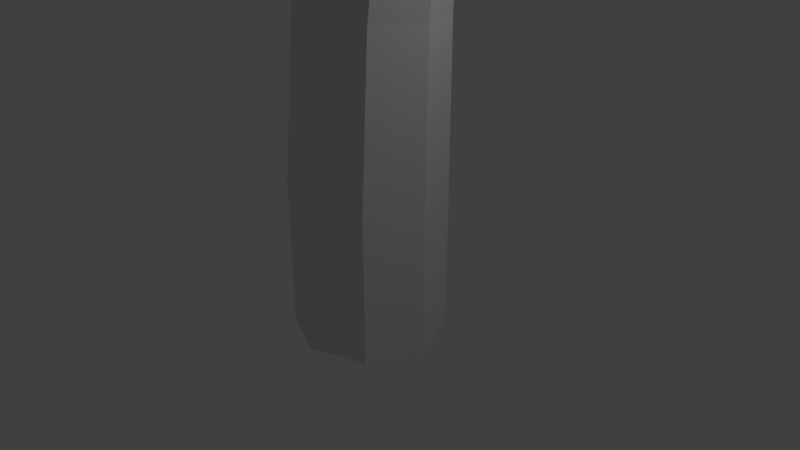 # Source: tree1.blend  (saved by Blender 2.79.0; exported with 4.5.12 LTS)
import bpy
from mathutils import Matrix  # noqa: F401  (used for matrix-valued properties, if any)

bpy.ops.wm.read_factory_settings(use_empty=True)
scene = bpy.context.scene
scene.name = 'Scene'

# ---- collections
col_collection_1 = bpy.data.collections.new('Collection 1'); scene.collection.children.link(col_collection_1)

# ---- world
world_world = bpy.data.worlds.new('World'); scene.world = world_world
world_world.color = (0.05088, 0.05088, 0.05088)
world_world.use_sun_shadow = False
world_world.sun_shadow_jitter_overblur = 0.0
world_world.cycles.sampling_method = 'MANUAL'

# ---- cameras
cam_camera = bpy.data.cameras.new('Camera')
cam_camera.clip_end = 100.0
cam_camera.lens = 35.0
cam_camera.sensor_width = 32.0
cam_camera.sensor_height = 18.0
cam_camera.ortho_scale = 7.314
cam_camera.dof.focus_distance = 0.0
cam_camera.dof.aperture_fstop = 128.0

# ---- lights
light_lamp = bpy.data.lights.new('Lamp', 'POINT')
light_lamp.transmission_factor = 0.0
light_lamp.cutoff_distance = 30.0
light_lamp.energy = 100.0
light_lamp.shadow_buffer_clip_start = 1.001
light_lamp.shadow_soft_size = 0.1
light_lamp.shadow_maximum_resolution = 0.006
light_lamp.use_absolute_resolution = True

# ---- meshes
me_icosphere = bpy.data.meshes.new('Icosphere')
me_icosphere.from_pydata([(0.05867, 0.04272, 4.51), (1.733, -1.573, 5.945), (-0.4093, -2.178, 5.803), (-2.252, 0.2699, 5.839), (-0.8676, 2.131, 5.704), (1.583, 1.21, 6.025), (0.4137, -1.718, 7.297), (-1.408, -1.01, 7.798), (-1.227, 0.9277, 7.95), (0.5444, 1.713, 7.418), (1.719, -0.3477, 7.136), (0.239, -0.01873, 8.595), (-0.3961, -1.192, 4.851), (1.068, -0.7855, 4.885), (0.5775, -1.825, 5.486), (1.96, -0.24, 5.413), (0.9905, 0.4172, 4.768), (-1.119, -0.08418, 4.852), (-1.802, -1.07, 5.779), (-0.6261, 1.013, 4.804), (-1.569, 1.409, 5.655), (0.2689, 1.921, 5.397), (1.752, -0.589, 6.469), (1.739, 0.5558, 6.222), (0.1103, -2.14, 6.682), (0.9889, -1.617, 6.529), (-1.975, -0.6216, 7.031), (-1.396, -1.629, 7.087), (-1.267, 1.539, 6.987), (-1.895, 0.546, 6.952), (1.016, 1.586, 6.482), (-0.2841, 1.87, 6.672), (1.569, -1.01, 7.217), (-0.232, -1.491, 7.959), (-1.683, -0.06659, 7.922), (-0.3964, 1.67, 7.827), (1.424, 0.9512, 7.428), (0.2839, -1.078, 8.296), (1.192, -0.1583, 8.104), (-0.6647, -0.6172, 8.481), (-0.3854, 0.7948, 8.511), (0.4839, 0.9774, 8.28), (3.225, 1.02, 6.806), (5.725, -1.394, 8.949), (2.526, -2.297, 8.737), (-0.2261, 1.36, 8.791), (1.842, 4.14, 8.59), (5.501, 2.764, 9.069), (3.755, -1.61, 10.97), (1.035, -0.5514, 11.72), (1.305, 2.342, 11.94), (3.95, 3.515, 11.15), (5.705, 0.4372, 10.73), (3.494, 0.9285, 12.91), (2.546, -0.8243, 7.317), (4.732, -0.2168, 7.367), (4.0, -1.769, 8.265), (6.065, 0.598, 8.156), (4.617, 1.58, 7.192), (1.466, 0.8307, 7.317), (0.4466, -0.6417, 8.702), (2.202, 2.469, 7.246), (0.7939, 3.061, 8.517), (3.539, 3.825, 8.131), (5.753, 0.07682, 9.733), (5.734, 1.787, 9.364), (3.302, -2.24, 10.05), (4.614, -1.458, 9.822), (0.1879, 0.02806, 10.57), (1.053, -1.476, 10.66), (1.246, 3.255, 10.51), (0.3072, 1.772, 10.45), (4.654, 3.325, 9.752), (2.713, 3.749, 10.04), (5.481, -0.5515, 10.85), (2.791, -1.271, 11.96), (0.624, 0.857, 11.9), (2.545, 3.451, 11.76), (5.264, 2.377, 11.16), (3.561, -0.6538, 12.46), (4.918, 0.72, 12.17), (2.145, 0.03463, 12.74), (2.562, 2.143, 12.78), (3.86, 2.416, 12.44), (6.47, -0.02623, 6.899), (8.263, -1.358, 6.602), (7.039, -1.857, 7.879), (6.085, 0.161, 9.062), (6.734, 1.695, 8.116), (8.234, 0.9362, 6.739), (8.418, -1.478, 8.151), (7.77, -0.8935, 9.567), (7.961, 0.7031, 9.533), (8.564, 1.35, 8.133), (9.008, -0.348, 7.242), (9.145, -0.07687, 8.949), (6.445, -1.044, 7.367), (7.242, -0.7088, 6.461), (7.362, -1.565, 7.089), (8.048, -0.2592, 6.177), (7.127, 0.2824, 6.447), (6.063, -0.1308, 7.824), (6.286, -0.9433, 8.746), (6.294, 0.773, 7.487), (6.331, 1.1, 8.533), (7.142, 1.522, 7.236), (8.605, -0.5468, 6.868), (8.442, 0.3966, 6.745), (7.869, -1.825, 8.017), (8.238, -1.394, 7.381), (6.985, -0.5737, 9.518), (7.327, -1.404, 9.182), (7.333, 1.207, 9.048), (6.977, 0.3886, 9.426), (8.223, 1.245, 7.34), (7.654, 1.479, 8.261), (8.98, -0.8935, 7.379), (8.494, -1.29, 8.91), (7.702, -0.1163, 9.806), (8.324, 1.315, 8.944), (9.036, 0.7225, 7.583), (8.98, -0.95, 8.762), (9.34, -0.1919, 8.087), (8.595, -0.5701, 9.459), (8.761, 0.5936, 9.299), (9.076, 0.744, 8.627), (3.124, -4.176, 5.139), (4.817, -5.305, 5.068), (3.826, -5.778, 6.161), (3.01, -4.023, 7.201), (3.544, -2.698, 6.387), (5.083, -3.061, 4.845), (5.25, -5.851, 6.419), (4.47, -5.068, 7.882), (4.637, -3.55, 7.637), (5.233, -2.855, 6.417), (5.428, -4.5, 5.704), (5.843, -4.229, 7.233), (3.151, -5.194, 5.652), (3.92, -4.88, 4.694), (4.032, -5.85, 5.292), (4.675, -4.416, 4.726), (3.918, -3.948, 4.953), (2.615, -4.292, 6.083), (3.127, -5.005, 6.963), (3.171, -3.473, 5.856), (3.159, -3.147, 6.762), (3.921, -2.916, 5.698), (5.394, -4.721, 5.078), (5.03, -3.786, 5.113), (4.499, -5.633, 6.291), (4.937, -5.548, 5.662), (3.694, -4.721, 7.781), (4.087, -5.337, 7.299), (4.05, -3.022, 7.264), (3.615, -3.711, 7.842), (4.926, -2.9, 5.618), (4.376, -2.465, 6.565), (5.472, -4.916, 5.771), (5.305, -5.663, 7.323), (4.402, -4.266, 8.197), (4.982, -2.945, 7.16), (5.69, -3.456, 5.886), (5.839, -5.204, 7.104), (6.04, -4.346, 6.375), (5.294, -4.725, 7.741), (5.267, -3.679, 7.329), (5.77, -3.413, 6.908)], [], [(0, 13, 12), (1, 13, 15), (0, 12, 17), (0, 17, 19), (0, 19, 16), (1, 15, 22), (2, 14, 24), (3, 18, 26), (4, 20, 28), (5, 21, 30), (1, 22, 25), (2, 24, 27), (3, 26, 29), (4, 28, 31), (5, 30, 23), (6, 32, 37), (7, 33, 39), (8, 34, 40), (9, 35, 41), (10, 36, 38), (38, 41, 11), (38, 36, 41), (36, 9, 41), (41, 40, 11), (41, 35, 40), (35, 8, 40), (40, 39, 11), (40, 34, 39), (34, 7, 39), (39, 37, 11), (39, 33, 37), (33, 6, 37), (37, 38, 11), (37, 32, 38), (32, 10, 38), (23, 36, 10), (23, 30, 36), (30, 9, 36), (31, 35, 9), (31, 28, 35), (28, 8, 35), (29, 34, 8), (29, 26, 34), (26, 7, 34), (27, 33, 7), (27, 24, 33), (24, 6, 33), (25, 32, 6), (25, 22, 32), (22, 10, 32), (30, 31, 9), (30, 21, 31), (21, 4, 31), (28, 29, 8), (28, 20, 29), (20, 3, 29), (26, 27, 7), (26, 18, 27), (18, 2, 27), (24, 25, 6), (24, 14, 25), (14, 1, 25), (22, 23, 10), (22, 15, 23), (15, 5, 23), (16, 21, 5), (16, 19, 21), (19, 4, 21), (19, 20, 4), (19, 17, 20), (17, 3, 20), (17, 18, 3), (17, 12, 18), (12, 2, 18), (15, 16, 5), (15, 13, 16), (13, 0, 16), (12, 14, 2), (12, 13, 14), (13, 1, 14), (42, 55, 54), (43, 55, 57), (42, 54, 59), (42, 59, 61), (42, 61, 58), (43, 57, 64), (44, 56, 66), (45, 60, 68), (46, 62, 70), (47, 63, 72), (43, 64, 67), (44, 66, 69), (45, 68, 71), (46, 70, 73), (47, 72, 65), (48, 74, 79), (49, 75, 81), (50, 76, 82), (51, 77, 83), (52, 78, 80), (80, 83, 53), (80, 78, 83), (78, 51, 83), (83, 82, 53), (83, 77, 82), (77, 50, 82), (82, 81, 53), (82, 76, 81), (76, 49, 81), (81, 79, 53), (81, 75, 79), (75, 48, 79), (79, 80, 53), (79, 74, 80), (74, 52, 80), (65, 78, 52), (65, 72, 78), (72, 51, 78), (73, 77, 51), (73, 70, 77), (70, 50, 77), (71, 76, 50), (71, 68, 76), (68, 49, 76), (69, 75, 49), (69, 66, 75), (66, 48, 75), (67, 74, 48), (67, 64, 74), (64, 52, 74), (72, 73, 51), (72, 63, 73), (63, 46, 73), (70, 71, 50), (70, 62, 71), (62, 45, 71), (68, 69, 49), (68, 60, 69), (60, 44, 69), (66, 67, 48), (66, 56, 67), (56, 43, 67), (64, 65, 52), (64, 57, 65), (57, 47, 65), (58, 63, 47), (58, 61, 63), (61, 46, 63), (61, 62, 46), (61, 59, 62), (59, 45, 62), (59, 60, 45), (59, 54, 60), (54, 44, 60), (57, 58, 47), (57, 55, 58), (55, 42, 58), (54, 56, 44), (54, 55, 56), (55, 43, 56), (84, 97, 96), (85, 97, 99), (84, 96, 101), (84, 101, 103), (84, 103, 100), (85, 99, 106), (86, 98, 108), (87, 102, 110), (88, 104, 112), (89, 105, 114), (85, 106, 109), (86, 108, 111), (87, 110, 113), (88, 112, 115), (89, 114, 107), (90, 116, 121), (91, 117, 123), (92, 118, 124), (93, 119, 125), (94, 120, 122), (122, 125, 95), (122, 120, 125), (120, 93, 125), (125, 124, 95), (125, 119, 124), (119, 92, 124), (124, 123, 95), (124, 118, 123), (118, 91, 123), (123, 121, 95), (123, 117, 121), (117, 90, 121), (121, 122, 95), (121, 116, 122), (116, 94, 122), (107, 120, 94), (107, 114, 120), (114, 93, 120), (115, 119, 93), (115, 112, 119), (112, 92, 119), (113, 118, 92), (113, 110, 118), (110, 91, 118), (111, 117, 91), (111, 108, 117), (108, 90, 117), (109, 116, 90), (109, 106, 116), (106, 94, 116), (114, 115, 93), (114, 105, 115), (105, 88, 115), (112, 113, 92), (112, 104, 113), (104, 87, 113), (110, 111, 91), (110, 102, 111), (102, 86, 111), (108, 109, 90), (108, 98, 109), (98, 85, 109), (106, 107, 94), (106, 99, 107), (99, 89, 107), (100, 105, 89), (100, 103, 105), (103, 88, 105), (103, 104, 88), (103, 101, 104), (101, 87, 104), (101, 102, 87), (101, 96, 102), (96, 86, 102), (99, 100, 89), (99, 97, 100), (97, 84, 100), (96, 98, 86), (96, 97, 98), (97, 85, 98), (126, 139, 138), (127, 139, 141), (126, 138, 143), (126, 143, 145), (126, 145, 142), (127, 141, 148), (128, 140, 150), (129, 144, 152), (130, 146, 154), (131, 147, 156), (127, 148, 151), (128, 150, 153), (129, 152, 155), (130, 154, 157), (131, 156, 149), (132, 158, 163), (133, 159, 165), (134, 160, 166), (135, 161, 167), (136, 162, 164), (164, 167, 137), (164, 162, 167), (162, 135, 167), (167, 166, 137), (167, 161, 166), (161, 134, 166), (166, 165, 137), (166, 160, 165), (160, 133, 165), (165, 163, 137), (165, 159, 163), (159, 132, 163), (163, 164, 137), (163, 158, 164), (158, 136, 164), (149, 162, 136), (149, 156, 162), (156, 135, 162), (157, 161, 135), (157, 154, 161), (154, 134, 161), (155, 160, 134), (155, 152, 160), (152, 133, 160), (153, 159, 133), (153, 150, 159), (150, 132, 159), (151, 158, 132), (151, 148, 158), (148, 136, 158), (156, 157, 135), (156, 147, 157), (147, 130, 157), (154, 155, 134), (154, 146, 155), (146, 129, 155), (152, 153, 133), (152, 144, 153), (144, 128, 153), (150, 151, 132), (150, 140, 151), (140, 127, 151), (148, 149, 136), (148, 141, 149), (141, 131, 149), (142, 147, 131), (142, 145, 147), (145, 130, 147), (145, 146, 130), (145, 143, 146), (143, 129, 146), (143, 144, 129), (143, 138, 144), (138, 128, 144), (141, 142, 131), (141, 139, 142), (139, 126, 142), (138, 140, 128), (138, 139, 140), (139, 127, 140)])
me_icosphere.use_remesh_preserve_volume = False
me_icosphere.use_remesh_preserve_attributes = False
me_icosphere.use_mirror_vertex_groups = False
me_icosphere.update()
me_cylinder = bpy.data.meshes.new('Cylinder')
me_cylinder.from_pydata([(0.0, 1.0, -1.0), (0.0, 1.0, 1.0), (0.7071, 0.7071, -1.0), (0.7071, 0.7071, 1.0), (1.0, -4.371e-08, -1.0), (1.0, -4.371e-08, 1.0), (0.7071, -0.7071, -1.0), (0.7071, -0.7071, 1.0), (-8.742e-08, -1.0, -1.0), (-8.742e-08, -1.0, 1.0), (-0.7071, -0.7071, -1.0), (-0.7071, -0.7071, 1.0), (-1.0, 1.192e-08, -1.0), (-1.0, 1.192e-08, 1.0), (-0.7071, 0.7071, -1.0), (-0.7071, 0.7071, 1.0), (0.7646, 0.6382, 3.177), (0.1337, 0.9025, 3.273), (1.026, -2.05e-08, 3.137), (0.7646, -0.6382, 3.177), (0.1337, -0.9025, 3.273), (-0.4973, -0.6382, 3.369), (-0.7586, -6.732e-09, 3.408), (-0.4973, 0.6382, 3.369), (1.034, 0.549, 5.542), (0.4912, 0.7765, 5.625), (1.259, -1.684e-08, 5.508), (1.034, -0.549, 5.542), (0.4912, -0.7765, 5.625), (-0.05165, -0.549, 5.707), (-0.2765, -4.986e-09, 5.742), (-0.05165, 0.549, 5.707), (1.272, 0.7489, 7.976), (0.8154, 0.9085, 7.86), (1.461, 0.3265, 8.158), (1.272, -0.1111, 8.299), (0.8154, -0.3076, 8.317), (0.359, -0.148, 8.201), (0.17, 0.2743, 8.019), (0.359, 0.712, 7.878), (0.5932, 1.453, 9.995), (0.2834, 1.521, 9.81), (0.7215, 1.169, 10.19), (0.5932, 0.8361, 10.28), (0.2834, 0.6498, 10.21), (-0.02644, 0.7187, 10.03), (-0.1548, 1.003, 9.833), (-0.02644, 1.335, 9.743), (-0.03165, 1.781, 11.25), (-0.2088, 1.849, 11.16), (0.04172, 1.594, 11.31), (-0.03165, 1.397, 11.31), (-0.2088, 1.306, 11.24), (-0.3859, 1.373, 11.15), (-0.4593, 1.56, 11.09), (-0.3859, 1.757, 11.09), (-0.6852, 1.807, 12.36), (-0.7307, 1.825, 12.33), (-0.6664, 1.759, 12.37), (-0.6852, 1.709, 12.37), (-0.7307, 1.685, 12.35), (-0.7762, 1.703, 12.33), (-0.795, 1.751, 12.31), (-0.7762, 1.801, 12.32), (0.06053, 0.6425, 8.954), (0.2192, 1.022, 8.822), (0.6023, 0.1871, 9.315), (0.2192, 0.2968, 9.159), (1.144, 0.7568, 9.201), (0.9854, 0.3776, 9.333), (0.6023, 1.212, 8.84), (0.9854, 1.102, 8.996), (0.5992, -0.865, 6.336), (0.7073, -0.5975, 7.667), (0.2221, -0.4104, 7.588), (0.08524, -0.65, 6.373), (1.326, -0.1308, 6.283), (1.393, 0.05389, 7.433), (1.192, -0.4051, 7.602), (1.113, -0.65, 6.298), (0.5992, 0.6034, 6.336), (0.7073, 0.6978, 7.18), (1.192, 0.5107, 7.258), (1.113, 0.3883, 6.298), (0.08524, 0.3883, 6.373), (0.2221, 0.5055, 7.244), (0.02117, 0.04647, 7.413), (-0.1277, -0.1308, 6.389), (1.547, 0.7992, 8.229), (1.372, 1.01, 8.426), (1.615, 0.4693, 8.234), (1.538, 0.2132, 8.439), (1.359, 0.1808, 8.723), (1.184, 0.3911, 8.92), (1.115, 0.721, 8.914), (1.193, 0.9772, 8.71), (2.609, 1.119, 9.269), (2.422, 1.251, 9.368), (2.696, 0.8875, 9.299), (2.632, 0.6919, 9.44), (2.455, 0.6469, 9.609), (2.268, 0.7788, 9.708), (2.181, 1.01, 9.679), (2.245, 1.206, 9.538), (3.178, 1.292, 10.04), (3.085, 1.383, 10.1), (3.195, 1.15, 10.04), (3.126, 1.041, 10.1), (3.013, 1.029, 10.19), (2.92, 1.12, 10.25), (2.903, 1.261, 10.25), (2.972, 1.37, 10.18), (3.592, 1.298, 10.81), (3.569, 1.321, 10.82), (3.597, 1.261, 10.81), (3.579, 1.233, 10.82), (3.55, 1.23, 10.85), (3.526, 1.253, 10.86), (3.522, 1.29, 10.86), (3.54, 1.318, 10.85), (1.682, 0.8537, 9.277), (1.742, 1.078, 9.099), (1.955, 0.4065, 9.153), (1.77, 0.5755, 9.299), (2.189, 0.6699, 8.746), (2.129, 0.4456, 8.924), (1.916, 1.117, 8.869), (2.101, 0.948, 8.723), (0.8988, 0.1052, 8.578), (0.7417, 0.3339, 8.802), (1.131, 0.406, 8.038), (1.06, 0.1351, 8.262), (0.9122, 0.988, 8.261), (1.069, 0.7593, 8.037), (0.7511, 0.9581, 8.578), (0.6805, 0.6872, 8.802), (-0.1674, 0.3642, 6.945), (-0.2331, 0.09161, 7.132), (0.04899, 0.6217, 6.966), (0.2893, 0.7132, 7.184), (0.4128, 0.5852, 7.471), (0.3471, 0.3126, 7.658), (0.1307, 0.05514, 7.636), (-0.1096, -0.03641, 7.418), (-1.119, 0.9747, 7.961), (-1.112, 0.7437, 8.055), (-0.9928, 1.186, 8.002), (-0.806, 1.253, 8.153), (-0.6686, 1.137, 8.326), (-0.6611, 0.9055, 8.419), (-0.7878, 0.6947, 8.378), (-0.9745, 0.6277, 8.227), (-1.64, 1.295, 8.719), (-1.657, 1.165, 8.774), (-1.539, 1.396, 8.728), (-1.414, 1.408, 8.795), (-1.338, 1.324, 8.881), (-1.355, 1.194, 8.936), (-1.455, 1.093, 8.928), (-1.58, 1.081, 8.86), (-1.934, 1.598, 9.484), (-1.938, 1.564, 9.498), (-1.908, 1.624, 9.486), (-1.876, 1.627, 9.503), (-1.856, 1.605, 9.525), (-1.861, 1.572, 9.539), (-1.886, 1.546, 9.537), (-1.919, 1.543, 9.52), (-0.3389, 0.4092, 7.988), (-0.5446, 0.323, 7.798), (-0.1512, 0.9035, 7.885), (-0.1759, 0.6496, 8.024), (-0.4849, 0.9357, 7.463), (-0.2792, 1.022, 7.653), (-0.6725, 0.4414, 7.566), (-0.6478, 0.6952, 7.427), (0.7626, 0.2737, 7.332), (0.6703, 0.003072, 7.545), (0.4066, 0.2846, 6.776), (0.6534, 0.3903, 7.014), (0.0747, -0.2521, 6.971), (0.167, 0.01851, 6.758), (0.1839, -0.3687, 7.29), (0.4306, -0.263, 7.528), (0.8485, -0.4585, 7.637), (1.049, -0.4362, 7.78), (0.6045, -0.4477, 7.676), (0.4601, -0.41, 7.873), (0.4999, -0.3675, 8.113), (0.7005, -0.3452, 8.256), (0.9444, -0.356, 8.217), (1.089, -0.3937, 8.02), (0.9216, -1.503, 8.023), (1.062, -1.431, 8.115), (0.7438, -1.528, 8.058), (0.6332, -1.492, 8.199), (0.6546, -1.416, 8.364), (0.7954, -1.345, 8.456), (0.9732, -1.319, 8.422), (1.084, -1.355, 8.28), (0.979, -2.122, 8.373), (1.067, -2.094, 8.422), (0.877, -2.109, 8.392), (0.8212, -2.063, 8.468), (0.8442, -2.011, 8.555), (0.9326, -1.983, 8.603), (1.035, -1.996, 8.584), (1.09, -2.042, 8.509), (0.954, -2.611, 8.786), (0.9767, -2.604, 8.798), (0.9278, -2.608, 8.791), (0.9135, -2.596, 8.81), (0.9194, -2.583, 8.832), (0.9421, -2.576, 8.845), (0.9683, -2.579, 8.84), (0.9826, -2.591, 8.821), (0.9415, -0.8519, 8.3), (1.07, -0.8802, 8.13), (0.5605, -0.9181, 8.219), (0.7306, -0.8676, 8.337), (0.6592, -1.002, 7.846), (0.531, -0.9738, 8.015), (1.04, -0.9359, 7.927), (0.8701, -0.9864, 7.809), (0.5368, -0.01235, 8.142), (0.7484, -0.01245, 8.295), (0.6512, -0.06389, 7.674), (0.4965, -0.03366, 7.884), (1.122, -0.08544, 7.787), (0.9101, -0.08534, 7.633), (1.162, -0.06413, 8.044), (1.007, -0.0339, 8.255)], [], [(0, 1, 3, 2), (2, 3, 5, 4), (4, 5, 7, 6), (6, 7, 9, 8), (8, 9, 11, 10), (10, 11, 13, 12), (9, 7, 19, 20), (12, 13, 15, 14), (14, 15, 1, 0), (0, 2, 4, 6, 8, 10, 12, 14), (17, 23, 31, 25), (15, 13, 22, 23), (5, 3, 16, 18), (11, 9, 20, 21), (1, 15, 23, 17), (3, 1, 17, 16), (7, 5, 18, 19), (13, 11, 21, 22), (74, 73, 36, 37), (22, 21, 29, 30), (20, 19, 27, 28), (18, 16, 24, 26), (23, 22, 30, 31), (21, 20, 28, 29), (19, 18, 26, 27), (16, 17, 25, 24), (65, 64, 46, 47), (78, 77, 34, 35), (82, 81, 33, 32), (81, 85, 39, 33), (86, 74, 37, 38), (73, 78, 35, 36), (77, 82, 32, 34), (85, 86, 38, 39), (46, 45, 53, 54), (67, 66, 44, 45), (69, 68, 42, 43), (71, 70, 41, 40), (70, 65, 47, 41), (64, 67, 45, 46), (66, 69, 43, 44), (68, 71, 40, 42), (48, 49, 57, 56), (44, 43, 51, 52), (42, 40, 48, 50), (47, 46, 54, 55), (45, 44, 52, 53), (43, 42, 50, 51), (40, 41, 49, 48), (41, 47, 55, 49), (56, 57, 63, 62, 61, 60, 59, 58), (49, 55, 63, 57), (54, 53, 61, 62), (52, 51, 59, 60), (50, 48, 56, 58), (55, 54, 62, 63), (53, 52, 60, 61), (51, 50, 58, 59), (34, 32, 71, 68), (36, 35, 69, 66), (38, 37, 67, 64), (33, 39, 65, 70), (32, 33, 70, 71), (35, 34, 68, 69), (37, 36, 66, 67), (39, 38, 64, 65), (31, 30, 87, 84), (84, 87, 86, 85), (26, 24, 83, 76), (76, 83, 82, 77), (28, 27, 79, 72), (72, 79, 78, 73), (30, 29, 75, 87), (87, 75, 74, 86), (25, 31, 84, 80), (80, 84, 85, 81), (24, 25, 80, 83), (83, 80, 81, 82), (27, 26, 76, 79), (79, 76, 77, 78), (29, 28, 72, 75), (75, 72, 73, 74), (129, 128, 92, 93), (121, 120, 102, 103), (131, 130, 90, 91), (133, 132, 89, 88), (132, 134, 95, 89), (135, 129, 93, 94), (128, 131, 91, 92), (130, 133, 88, 90), (134, 135, 94, 95), (102, 101, 109, 110), (123, 122, 100, 101), (125, 124, 98, 99), (127, 126, 97, 96), (126, 121, 103, 97), (120, 123, 101, 102), (122, 125, 99, 100), (124, 127, 96, 98), (104, 105, 113, 112), (100, 99, 107, 108), (98, 96, 104, 106), (103, 102, 110, 111), (101, 100, 108, 109), (99, 98, 106, 107), (96, 97, 105, 104), (97, 103, 111, 105), (112, 113, 119, 118, 117, 116, 115, 114), (105, 111, 119, 113), (110, 109, 117, 118), (108, 107, 115, 116), (106, 104, 112, 114), (111, 110, 118, 119), (109, 108, 116, 117), (107, 106, 114, 115), (90, 88, 127, 124), (92, 91, 125, 122), (94, 93, 123, 120), (89, 95, 121, 126), (88, 89, 126, 127), (91, 90, 124, 125), (93, 92, 122, 123), (95, 94, 120, 121), (177, 176, 140, 141), (169, 168, 150, 151), (179, 178, 138, 139), (181, 180, 137, 136), (180, 182, 143, 137), (183, 177, 141, 142), (176, 179, 139, 140), (178, 181, 136, 138), (182, 183, 142, 143), (150, 149, 157, 158), (171, 170, 148, 149), (173, 172, 146, 147), (175, 174, 145, 144), (174, 169, 151, 145), (168, 171, 149, 150), (170, 173, 147, 148), (172, 175, 144, 146), (152, 153, 161, 160), (148, 147, 155, 156), (146, 144, 152, 154), (151, 150, 158, 159), (149, 148, 156, 157), (147, 146, 154, 155), (144, 145, 153, 152), (145, 151, 159, 153), (160, 161, 167, 166, 165, 164, 163, 162), (153, 159, 167, 161), (158, 157, 165, 166), (156, 155, 163, 164), (154, 152, 160, 162), (159, 158, 166, 167), (157, 156, 164, 165), (155, 154, 162, 163), (138, 136, 175, 172), (140, 139, 173, 170), (142, 141, 171, 168), (137, 143, 169, 174), (136, 137, 174, 175), (139, 138, 172, 173), (141, 140, 170, 171), (143, 142, 168, 169), (225, 224, 188, 189), (217, 216, 198, 199), (227, 226, 186, 187), (229, 228, 185, 184), (228, 230, 191, 185), (231, 225, 189, 190), (224, 227, 187, 188), (226, 229, 184, 186), (230, 231, 190, 191), (198, 197, 205, 206), (219, 218, 196, 197), (221, 220, 194, 195), (223, 222, 193, 192), (222, 217, 199, 193), (216, 219, 197, 198), (218, 221, 195, 196), (220, 223, 192, 194), (200, 201, 209, 208), (196, 195, 203, 204), (194, 192, 200, 202), (199, 198, 206, 207), (197, 196, 204, 205), (195, 194, 202, 203), (192, 193, 201, 200), (193, 199, 207, 201), (208, 209, 215, 214, 213, 212, 211, 210), (201, 207, 215, 209), (206, 205, 213, 214), (204, 203, 211, 212), (202, 200, 208, 210), (207, 206, 214, 215), (205, 204, 212, 213), (203, 202, 210, 211), (186, 184, 223, 220), (188, 187, 221, 218), (190, 189, 219, 216), (185, 191, 217, 222), (184, 185, 222, 223), (187, 186, 220, 221), (189, 188, 218, 219), (191, 190, 216, 217)])
me_cylinder.use_remesh_preserve_volume = False
me_cylinder.use_remesh_preserve_attributes = False
me_cylinder.use_mirror_vertex_groups = False
me_cylinder.update()

# ---- objects
ob_icosphere = bpy.data.objects.new('Icosphere', me_icosphere)
ob_cylinder = bpy.data.objects.new('Cylinder', me_cylinder)
ob_lamp = bpy.data.objects.new('Lamp', light_lamp)
ob_camera = bpy.data.objects.new('Camera', cam_camera)

# ---- transforms, parenting, visibility, modifiers, constraints
ob_icosphere.location = (-3.26, 1.708, 3.004)
ob_icosphere.lineart.crease_threshold = 0.0
ob_cylinder.location = (0.0, 0.0, 0.0)
ob_cylinder.lineart.crease_threshold = 0.0
ob_lamp.location = (4.076, 1.005, 5.904)
ob_lamp.rotation_euler = (0.6503, 0.05522, 1.866)
ob_lamp.lock_rotations_4d = False
ob_lamp.empty_display_type = 'ARROWS'
ob_lamp.color = (0.0, 0.0, 0.0, 0.0)
ob_lamp.lineart.crease_threshold = 0.0
ob_camera.location = (7.481, -6.508, 5.344)
ob_camera.rotation_euler = (1.109, 0.0, 0.8149)
ob_camera.lock_rotations_4d = False
ob_camera.empty_display_type = 'ARROWS'
ob_camera.color = (0.0, 0.0, 0.0, 0.0)
ob_camera.display_type = 'WIRE'
ob_camera.lineart.crease_threshold = 0.0

# ---- collection membership
col_collection_1.objects.link(ob_icosphere)
col_collection_1.objects.link(ob_cylinder)
col_collection_1.objects.link(ob_lamp)
col_collection_1.objects.link(ob_camera)

# ---- scene / render settings (as saved in the file)
scene.camera = ob_camera
scene.frame_start = 1; scene.frame_end = 250; scene.frame_set(1)
scene.render.engine = 'BLENDER_EEVEE_NEXT'
scene.render.resolution_percentage = 50
scene.render.fps = 60
scene.render.dither_intensity = 0.0
scene.cycles.use_denoising = False
scene.cycles.samples = 128
scene.cycles.sampling_pattern = 'TABULATED_SOBOL'
scene.cycles.use_adaptive_sampling = False
scene.cycles.use_light_tree = False
scene.cycles.blur_glossy = 0.0
scene.cycles.sample_clamp_indirect = 0.0
scene.view_settings.view_transform = 'Standard'
bpy.context.view_layer.update()
